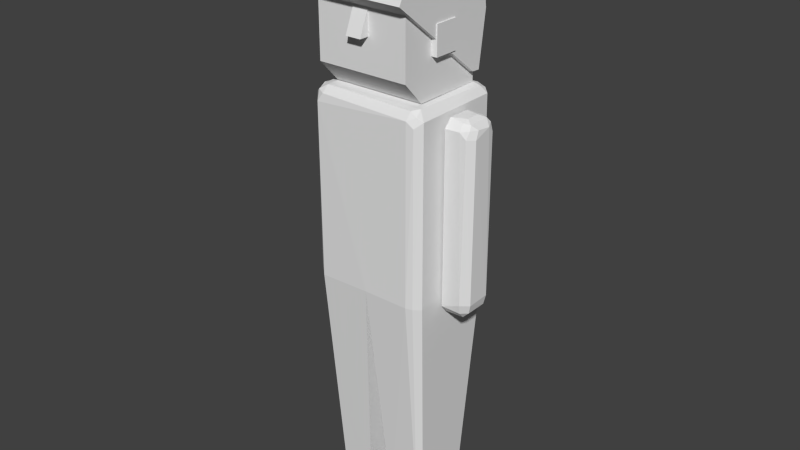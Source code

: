 # Source: person-1.blend  (saved by Blender 2.73.0; exported with 4.5.12 LTS)
import bpy
from mathutils import Matrix  # noqa: F401  (used for matrix-valued properties, if any)

bpy.ops.wm.read_factory_settings(use_empty=True)
scene = bpy.context.scene
scene.name = 'Scene'

# ---- collections
col_collection_1 = bpy.data.collections.new('Collection 1'); scene.collection.children.link(col_collection_1)

# ---- world
world_world = bpy.data.worlds.new('World'); scene.world = world_world
world_world.color = (0.05088, 0.05088, 0.05088)
world_world.use_sun_shadow = False
world_world.sun_shadow_jitter_overblur = 0.0
world_world.cycles.sampling_method = 'MANUAL'
world_world.cycles.sample_map_resolution = 256

# ---- meshes
me_bypasser_reference = bpy.data.meshes.new('bypasser_reference')
me_bypasser_reference.from_pydata([(-0.9016, -0.4686, -1.0), (-0.9016, -0.8659, 1.0), (-0.9016, 0.8904, 1.0), (0.9029, 0.8904, 1.0), (0.9029, -0.8659, 1.0), (-0.9016, -0.8659, -0.5776), (-0.9016, 0.8904, -1.0), (0.9029, 0.8904, -1.0), (0.9029, -0.4686, -1.0), (-0.1498, -0.8659, 1.0), (0.9029, -0.8659, -0.5776), (0.1511, -0.8659, 1.0), (0.1511, -0.8659, -0.5776), (-0.1498, -0.8651, 0.04558), (0.1511, -0.8659, 0.04338), (0.1511, -0.865, 0.04564), (0.1511, -0.8642, 0.5158), (-0.1498, -0.8642, 0.5157), (0.1511, -1.058, 0.04607), (-0.1498, -1.058, 0.04607), (0.909, -0.7394, -1.041), (0.909, 0.9091, -1.003), (-1.151, -0.7168, -4.542), (-1.001, -0.8501, -4.637), (-1.167, 0.9091, -4.601), (-1.004, 1.147, -4.616), (-1.132, 1.035, -4.601), (1.156, 1.009, -4.51), (1.003, 1.146, -4.635), (0.909, -0.8659, -4.601), (1.154, -0.7084, -4.617), (1.039, -0.832, -4.601), (-1.142, -0.6981, -1.186), (-0.9076, -0.8321, -1.147), (-1.012, -0.8533, -1.305), (-1.037, -0.6133, -1.041), (-0.8939, -0.7098, -1.018), (-1.044, -0.769, -1.113), (-1.154, 0.9004, -1.186), (-0.9076, 1.162, -1.29), (-1.132, 1.035, -1.29), (-0.9076, 1.035, -1.041), (-1.015, 0.9104, -1.024), (-1.068, 1.042, -1.113), (-1.001, 1.129, -1.171), (0.8996, 1.149, -1.185), (1.039, 1.128, -1.29), (1.039, 0.9091, -1.041), (0.909, 1.035, -1.041), (1.046, 1.065, -1.113), (1.139, 0.9988, -1.182), (1.145, -0.7055, -1.194), (1.007, -0.6129, -1.022), (1.039, -0.8321, -1.29), (0.8991, -0.8532, -1.185), (1.046, -0.769, -1.113), (0.01042, -0.8659, -4.601), (0.01042, 1.162, -4.601), (-0.9883, -0.3935, -9.197), (-0.896, -0.4818, -9.197), (-0.9011, 0.7751, -9.197), (-0.9857, 0.6887, -9.197), (-0.2546, -0.4913, -9.197), (-0.2546, 0.787, -9.197), (0.9626, 0.679, -9.206), (0.8721, 0.7656, -9.206), (0.8771, -0.4675, -9.206), (0.9601, -0.3827, -9.206), (0.2549, -0.4791, -9.206), (0.2549, 0.7749, -9.206), (-1.185, -0.05971, -1.275), (-1.185, -0.2032, -1.425), (-1.185, 0.5184, -1.434), (-1.185, 0.3795, -1.282), (-1.465, -0.07474, -1.282), (-1.584, -0.06311, -1.311), (-1.622, -0.1276, -1.394), (-1.563, -0.2077, -1.545), (-1.467, -0.189, -1.402), (-1.7, -0.07579, -1.543), (1.185, -0.05971, -1.275), (1.185, -0.2087, -1.434), (1.185, 0.5129, -1.425), (1.185, 0.3795, -1.282), (1.464, 0.5171, -1.433), (1.468, 0.2878, -1.263), (1.593, 0.4987, -1.54), (1.622, 0.4374, -1.394), (1.584, 0.3728, -1.311), (1.468, 0.4093, -1.3), (1.684, 0.4093, -1.54), (1.699, 0.289, -1.425), (1.468, 0.02195, -1.263), (1.684, 0.02195, -1.402), (1.705, -0.06583, -1.55), (1.622, -0.1276, -1.394), (1.468, -0.09963, -1.3), (1.593, -0.06519, -1.317), (1.593, -0.189, -1.54), (1.473, -0.2031, -1.428), (1.185, 0.1549, -4.968), (1.185, -0.1986, -4.758), (1.185, -0.06931, -4.913), (1.185, 0.5152, -4.747), (1.185, 0.379, -4.913), (1.568, 0.5128, -4.621), (1.543, 0.4784, -4.787), (1.493, 0.3724, -4.914), (1.412, 0.2333, -4.96), (1.704, 0.3807, -4.6), (1.665, 0.3635, -4.783), (1.555, 0.3157, -4.913), (1.702, -0.07131, -4.622), (1.66, -0.05527, -4.79), (1.532, -0.04658, -4.916), (1.413, 0.07719, -4.96), (1.563, -0.2073, -4.611), (1.543, -0.1687, -4.787), (-1.684, 0.02195, -1.402), (-1.703, 0.2838, -1.433), (-1.467, 0.2878, -1.263), (-1.568, 0.513, -1.534), (-1.684, 0.4093, -1.54), (-1.622, 0.4374, -1.394), (-1.467, 0.4093, -1.3), (-1.592, 0.3749, -1.317), (-1.467, 0.4987, -1.402), (-1.185, 0.1549, -4.968), (-1.185, 0.5083, -4.758), (-1.185, 0.379, -4.913), (-1.185, -0.2055, -4.747), (-1.185, -0.06931, -4.913), (-1.571, -0.2031, -4.616), (-1.543, -0.1687, -4.787), (-1.492, -0.06271, -4.914), (-1.411, 0.0764, -4.96), (-1.704, -0.06597, -4.606), (-1.665, -0.05378, -4.783), (-1.554, -0.006001, -4.913), (-1.702, 0.3752, -4.627), (-1.66, 0.365, -4.79), (-1.532, 0.3563, -4.916), (-1.413, 0.2325, -4.96), (-1.566, 0.517, -4.606), (-1.543, 0.4784, -4.787), (-0.9917, 0.7649, -0.7716), (1.018, 0.2449, -0.2758), (0.4743, 0.2449, -0.2758), (-0.9917, -1.122, 0.7199), (-0.9917, 1.074, 0.2376), (-0.9917, 0.9349, -0.783), (0.4743, -0.2325, -0.2758), (0.9947, 1.074, 0.2376), (-0.9917, 0.9627, -0.4498), (0.9947, 0.9286, -0.7811), (0.9947, 0.7649, -0.7716), (0.9947, -1.122, 0.7199), (-0.9917, -0.8324, 1.088), (-0.9917, -1.008, 0.9615), (0.9947, -0.7542, 1.097), (0.9947, -1.0, 0.9709), (0.9947, -0.8694, 1.069), (-0.9917, 0.7593, 1.097), (0.9947, 0.9834, 0.9363), (0.9947, 0.81, 1.092), (-0.9917, 0.8699, 1.065), (-0.9917, 0.9684, 0.9628), (1.018, -0.2325, -0.2758), (0.4743, -0.2325, 0.268), (0.4743, 0.2449, 0.268), (1.018, 0.2449, 0.268), (1.018, -0.2325, 0.268), (-0.4737, 0.2449, -0.2758), (-1.018, 0.2449, -0.2758), (-1.018, -0.2325, -0.2758), (-0.4737, -0.2325, -0.2758), (-1.018, -0.2325, 0.268), (-1.018, 0.2449, 0.268), (-0.4737, 0.2449, 0.268), (-0.4737, -0.2325, 0.268)], [], [(5, 6, 0), (2, 3, 6), (7, 10, 8), (8, 5, 0), (3, 2, 11), (6, 7, 8), (3, 10, 7), (5, 2, 6), (14, 11, 16), (1, 5, 13), (14, 12, 10), (11, 14, 10), (9, 17, 16), (5, 15, 13), (3, 7, 6), (3, 11, 4), (2, 9, 11), (9, 2, 1), (0, 6, 8), (12, 8, 10), (12, 5, 8), (3, 4, 10), (2, 5, 1), (9, 1, 13), (4, 11, 10), (15, 18, 19), (17, 13, 19), (12, 14, 15), (5, 12, 15), (11, 9, 16), (13, 15, 19), (16, 19, 18), (18, 15, 16), (17, 19, 16), (51, 30, 27), (21, 42, 36), (34, 23, 56), (45, 28, 57), (34, 37, 32), (33, 37, 34), (43, 41, 44), (33, 36, 37), (35, 37, 36), (38, 43, 40), (41, 43, 42), (45, 49, 46), (40, 43, 44), (47, 49, 48), (45, 48, 49), (46, 49, 50), (20, 55, 52), (52, 55, 51), (53, 55, 54), (20, 54, 55), (34, 32, 22), (35, 42, 38), (25, 26, 40), (40, 26, 24), (27, 28, 46), (48, 45, 44), (47, 52, 51), (29, 31, 53), (31, 30, 51), (78, 74, 75), (33, 34, 54), (21, 48, 41), (20, 33, 54), (44, 45, 39), (39, 45, 57), (54, 56, 29), (56, 62, 63), (23, 59, 62), (24, 26, 61), (26, 25, 60), (23, 22, 58), (25, 57, 63), (30, 67, 64), (68, 69, 64), (28, 65, 69), (30, 31, 66), (28, 27, 64), (29, 56, 68), (85, 83, 80), (81, 101, 116), (84, 105, 103), (120, 74, 70), (78, 76, 77), (72, 128, 143), (77, 132, 130), (37, 35, 32), (38, 42, 43), (49, 47, 50), (57, 69, 68), (36, 42, 35), (45, 46, 28), (52, 36, 20), (20, 36, 33), (41, 48, 44), (84, 87, 86), (84, 89, 88), (91, 87, 88), (90, 87, 91), (93, 95, 94), (99, 95, 97), (98, 95, 99), (98, 94, 95), (83, 85, 89), (89, 84, 82), (109, 105, 86), (94, 112, 109), (92, 97, 88), (97, 93, 91), (93, 94, 91), (98, 116, 112), (118, 76, 75), (96, 80, 81), (111, 107, 106), (110, 106, 105), (114, 113, 117), (113, 112, 116), (108, 111, 114), (111, 110, 113), (110, 109, 112), (108, 100, 104), (107, 104, 103), (101, 102, 114), (102, 100, 115), (79, 76, 118), (119, 123, 122), (126, 123, 125), (121, 123, 126), (121, 122, 123), (74, 78, 71), (78, 77, 71), (79, 136, 132), (119, 139, 136), (120, 125, 75), (125, 119, 118), (143, 139, 122), (124, 73, 72), (138, 134, 133), (137, 133, 132), (141, 140, 144), (140, 139, 143), (135, 138, 141), (138, 137, 140), (137, 136, 139), (135, 127, 131), (134, 131, 130), (128, 129, 141), (129, 127, 142), (157, 149, 153), (152, 154, 153), (148, 145, 155), (150, 154, 155), (159, 162, 157), (169, 147, 151), (163, 164, 156), (157, 150, 145), (163, 152, 149), (161, 158, 160), (158, 148, 156), (165, 164, 163), (170, 146, 147), (171, 167, 146), (168, 151, 167), (147, 146, 167), (170, 169, 168), (177, 173, 174), (178, 172, 173), (179, 175, 172), (176, 174, 175), (173, 172, 175), (178, 177, 176), (58, 22, 24), (32, 38, 24), (50, 51, 27), (52, 21, 36), (54, 34, 56), (21, 47, 48), (55, 53, 51), (23, 34, 22), (32, 35, 38), (44, 39, 25), (44, 25, 40), (38, 40, 24), (50, 27, 46), (21, 52, 47), (50, 47, 51), (54, 29, 53), (53, 31, 51), (76, 78, 75), (42, 21, 41), (25, 39, 57), (57, 56, 63), (56, 23, 62), (58, 62, 59), (62, 58, 63), (63, 58, 61), (61, 60, 63), (61, 26, 60), (59, 23, 58), (60, 25, 63), (27, 30, 64), (67, 66, 68), (68, 64, 67), (64, 69, 65), (57, 28, 69), (67, 30, 66), (31, 29, 66), (65, 28, 64), (66, 29, 68), (92, 85, 80), (99, 81, 116), (84, 86, 105), (82, 84, 103), (103, 101, 81), (100, 102, 101), (100, 103, 104), (81, 82, 103), (81, 80, 83), (103, 100, 101), (81, 83, 82), (130, 128, 72), (127, 129, 128), (127, 130, 131), (72, 71, 130), (71, 73, 70), (130, 127, 128), (72, 73, 71), (73, 120, 70), (121, 72, 143), (71, 77, 130), (56, 57, 68), (87, 84, 88), (85, 88, 89), (90, 86, 87), (95, 93, 97), (92, 96, 97), (96, 99, 97), (83, 89, 82), (90, 109, 86), (91, 94, 109), (85, 92, 88), (88, 97, 91), (94, 98, 112), (99, 116, 98), (92, 80, 96), (99, 96, 81), (91, 109, 90), (111, 108, 107), (110, 111, 106), (109, 110, 105), (117, 113, 116), (115, 108, 114), (114, 111, 113), (113, 110, 112), (107, 108, 104), (106, 107, 103), (105, 106, 103), (116, 101, 117), (117, 101, 114), (114, 102, 115), (108, 115, 100), (79, 77, 76), (123, 119, 125), (120, 124, 125), (124, 126, 125), (70, 74, 71), (77, 79, 132), (119, 122, 139), (79, 119, 136), (74, 120, 75), (75, 125, 118), (79, 118, 119), (121, 143, 122), (120, 73, 124), (126, 124, 72), (121, 126, 72), (138, 135, 134), (137, 138, 133), (136, 137, 132), (144, 140, 143), (142, 135, 141), (141, 138, 140), (140, 137, 139), (134, 135, 131), (133, 134, 130), (132, 133, 130), (143, 128, 144), (144, 128, 141), (141, 129, 142), (135, 142, 127), (150, 157, 153), (154, 156, 155), (156, 148, 155), (150, 153, 154), (157, 166, 149), (162, 165, 166), (166, 157, 162), (157, 148, 158), (159, 156, 164), (159, 160, 156), (159, 161, 160), (145, 150, 155), (152, 156, 154), (168, 169, 151), (160, 158, 156), (149, 152, 153), (156, 152, 163), (148, 157, 145), (166, 163, 149), (159, 157, 161), (161, 157, 158), (166, 165, 163), (162, 164, 165), (159, 164, 162), (169, 170, 147), (170, 171, 146), (171, 168, 167), (151, 147, 167), (171, 170, 168), (176, 177, 174), (177, 178, 173), (178, 179, 172), (179, 176, 175), (174, 173, 175), (179, 178, 176), (61, 58, 24), (22, 32, 24)])
me_bypasser_reference.use_remesh_preserve_volume = False
me_bypasser_reference.use_remesh_preserve_attributes = False
me_bypasser_reference.use_mirror_vertex_groups = False
me_bypasser_reference.auto_texspace = False
me_bypasser_reference.update()
arm_bypasser_reference_skeleton = bpy.data.armatures.new('bypasser_reference_skeleton')  # bones are not reproduced

# ---- objects
ob_bypasser_reference = bpy.data.objects.new('bypasser_reference', me_bypasser_reference)
ob_bypasser_reference_skeleton = bpy.data.objects.new('bypasser_reference_skeleton', arm_bypasser_reference_skeleton)

# ---- transforms, parenting, visibility, modifiers, constraints
ob_bypasser_reference.location = (0.0, 0.0, 9.229)
ob_bypasser_reference.lineart.crease_threshold = 0.0
_vg = ob_bypasser_reference.vertex_groups.new(name='Bip01.RightArm')
for _i, _w in zip([70, 71, 72, 73, 74, 75, 76, 77, 78, 79, 118, 119, 120, 121, 122, 123, 124, 125, 126, 127, 128, 129, 130, 131, 132, 133, 134, 135, 136, 137, 138, 139, 140, 141, 142, 143, 144], [0.978, 0.9976, 0.9979, 0.9346, 1.0, 1.0, 1.0, 1.0, 1.0, 1.0, 1.0, 1.0, 1.0, 1.0, 1.0, 1.0, 1.0, 1.0, 1.0, 0.9873, 0.9966, 0.9295, 0.9996, 0.997, 1.0, 1.0, 1.0, 1.0, 1.0, 0.9999, 1.0, 1.0, 1.0, 0.995, 1.0, 1.0, 1.0]): _vg.add([_i], _w, 'REPLACE')
_vg = ob_bypasser_reference.vertex_groups.new(name='Bip01.LeftArm')
for _i, _w in zip([80, 81, 82, 83, 84, 85, 86, 87, 88, 89, 90, 91, 92, 93, 94, 95, 96, 97, 98, 99, 100, 101, 102, 103, 104, 105, 106, 107, 108, 109, 110, 111, 112, 113, 114, 115, 116, 117], [0.9878, 0.9996, 0.9911, 0.9773, 0.9933, 1.0, 0.9983, 1.0, 1.0, 1.0, 1.0, 1.0, 1.0, 1.0, 1.0, 1.0, 1.0, 1.0, 1.0, 0.9998, 0.9954, 0.9975, 1.0, 0.9984, 0.9893, 1.0, 1.0, 1.0, 1.0, 1.0, 1.0, 1.0, 1.0, 1.0, 1.0, 1.0, 0.9995, 1.0]): _vg.add([_i], _w, 'REPLACE')
_vg = ob_bypasser_reference.vertex_groups.new(name='Bip01.RightLeg')
for _i, _w in zip([58, 59, 60, 61, 62, 63], [1.0, 1.0, 1.0, 1.0, 1.0, 0.9949]): _vg.add([_i], _w, 'REPLACE')
_vg = ob_bypasser_reference.vertex_groups.new(name='Bip01.LeftLeg')
for _i, _w in zip([64, 65, 66, 67, 68, 69], [1.0, 1.0, 1.0, 1.0, 1.0, 1.0]): _vg.add([_i], _w, 'REPLACE')
_vg = ob_bypasser_reference.vertex_groups.new(name='Bip01.Root')
for _i, _w in zip([0, 1, 2, 3, 4, 5, 6, 7, 8, 9, 10, 11, 12, 13, 14, 15, 16, 17, 18, 19, 20, 21, 22, 23, 24, 25, 26, 27, 28, 29, 30, 31, 32, 33, 34, 35, 36, 37, 38, 39, 40, 41, 42, 43, 44, 45, 46, 47, 48, 49, 50, 51, 52, 53, 54, 55, 56, 57, 70, 71, 85, 89, 90, 92, 93, 96, 98, 101, 128, 130, 145, 146, 147, 148, 149, 150, 151, 152, 153, 154, 155, 156, 157, 158, 159, 160, 161, 162, 163, 164, 165, 166, 167, 168, 169, 170, 171, 172, 173, 174, 175, 176, 177, 178, 179], [0.9863, 1.0, 0.9958, 1.0, 1.0, 1.0, 1.0, 1.0, 1.0, 1.0, 1.0, 1.0, 1.0, 1.0, 1.0, 1.0, 1.0, 1.0, 1.0, 1.0, 1.0, 1.0, 1.0, 1.0, 1.0, 1.0, 1.0, 1.0, 1.0, 1.0, 1.0, 1.0, 1.0, 1.0, 1.0, 1.0, 1.0, 1.0, 1.0, 1.0, 1.0, 1.0, 1.0, 1.0, 1.0, 1.0, 1.0, 1.0, 1.0, 1.0, 1.0, 0.9992, 1.0, 1.0, 1.0, 1.0, 1.0, 0.9993, 0.003884, 0.07319, 0.0, 0.0, 0.0, 0.0, 0.0, 0.0, 0.0, 0.0003166, 2.195e-05, 4.958e-06, 1.0, 1.0, 1.0, 1.0, 1.0, 1.0, 1.0, 1.0, 1.0, 1.0, 1.0, 1.0, 1.0, 1.0, 1.0, 1.0, 1.0, 1.0, 1.0, 1.0, 1.0, 1.0, 1.0, 1.0, 1.0, 1.0, 1.0, 0.4095, 1.0, 1.0, 1.0, 1.0, 1.0, 1.0, 1.0]): _vg.add([_i], _w, 'REPLACE')
_m = ob_bypasser_reference.modifiers.new('Armature', 'ARMATURE')
_m.object = ob_bypasser_reference_skeleton
ob_bypasser_reference_skeleton.parent = ob_bypasser_reference
ob_bypasser_reference_skeleton.matrix_parent_inverse = Matrix(((1.0, 0.0, 0.0, -0.0), (0.0, 1.0, 0.0, -0.0), (0.0, 0.0, 1.0, -9.229), (0.0, 0.0, 0.0, 1.0)))
ob_bypasser_reference_skeleton.location = (0.0006722, 0.1479, 6.274)
ob_bypasser_reference_skeleton.lineart.crease_threshold = 0.0

# ---- collection membership
col_collection_1.objects.link(ob_bypasser_reference)
col_collection_1.objects.link(ob_bypasser_reference_skeleton)

# ---- scene / render settings (as saved in the file)
scene.frame_start = 1; scene.frame_end = 9; scene.frame_set(8)
scene.render.engine = 'BLENDER_EEVEE_NEXT'
scene.render.resolution_percentage = 50
scene.render.dither_intensity = 0.0
scene.cycles.use_denoising = False
scene.cycles.samples = 10
scene.cycles.sampling_pattern = 'TABULATED_SOBOL'
scene.cycles.light_sampling_threshold = 0.0
scene.cycles.use_adaptive_sampling = False
scene.cycles.use_light_tree = False
scene.cycles.blur_glossy = 0.0
scene.cycles.pixel_filter_type = 'GAUSSIAN'
scene.cycles.sample_clamp_indirect = 0.0
scene.view_settings.view_transform = 'Standard'
bpy.context.view_layer.update()

# ---- added for rendering (the .blend has no active camera and no usable light): camera, sun
cam_auto = bpy.data.cameras.new('AutoCamera')
cam_auto.lens = 50.0
cam_auto.sensor_width = 36.0
cam_auto.clip_end = 1000.0
ob_auto_camera = bpy.data.objects.new('AutoCamera', cam_auto)
scene.collection.objects.link(ob_auto_camera)
ob_auto_camera.location = (11.2349, -13.3959, 14.5451)
ob_auto_camera.rotation_euler = (1.09748, -7.21219e-08, 0.694738)
scene.camera = ob_auto_camera
light_auto_sun = bpy.data.lights.new('AutoSun', 'SUN')
light_auto_sun.energy = 3.0
light_auto_sun.angle = 0.0523599
ob_auto_sun = bpy.data.objects.new('AutoSun', light_auto_sun)
scene.collection.objects.link(ob_auto_sun)
ob_auto_sun.rotation_euler = (0.872665, 0.174533, 0.523599)
bpy.context.view_layer.update()
